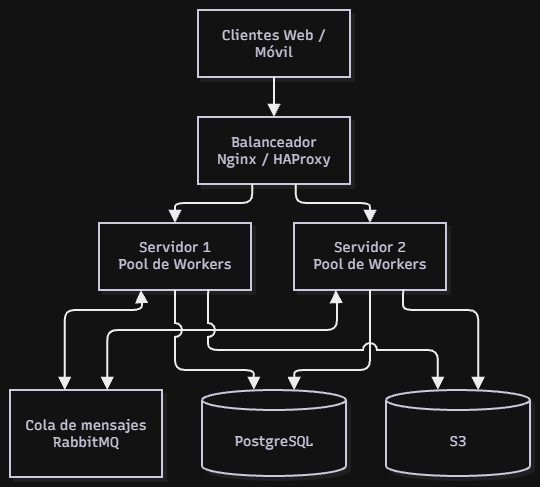

The diagram above was exported from draw.io. Its source (the exported page's mxGraphModel, read from the mxfile embedded in the PNG):
<mxGraphModel dx="1029" dy="519" grid="1" gridSize="10" guides="1" tooltips="1" connect="1" arrows="1" fold="1" page="1" pageScale="1" pageWidth="827" pageHeight="1169" math="0" shadow="0">
  <root>
    <mxCell id="0" />
    <mxCell id="1" parent="0" />
    <UserObject label="" mermaidData="{&#10;  &quot;data&quot;: &quot;flowchart TD\n    A[Clientes Web / Móvil] --&gt; B[Balanceador Nginx / HAProxy]\n\n    B --&gt; C1[Servidor 1&lt;br/&gt;Pool de Workers]\n    B --&gt; C2[Servidor 2&lt;br/&gt;Pool de Workers]\n\n    C1 &lt;--&gt; D[Cola de mensajes&lt;br/&gt;RabbitMQ]\n    C2 &lt;--&gt; D\n\n    C1 --&gt; E[(PostgreSQL)]\n    C2 --&gt; E\n\n    C1 --&gt; F[(S3)]\n    C2 --&gt; F&quot;,&#10;  &quot;config&quot;: null,&#10;  &quot;version&quot;: &quot;12&quot;&#10;}" id="317RMgQg4O54WhtvW1Bf-1">
      <mxCell connectable="0" parent="1" style="group;transparentBounds=1;editIcon=1;lockedGroup=0;groupPadding=10;" vertex="1">
        <mxGeometry as="geometry" />
      </mxCell>
    </UserObject>
    <UserObject label="Clientes Web / Móvil" mermaidId="n:A" mermaidBaseStyle="html=1;whiteSpace=wrap;strokeWidth=2;fillColor=#ffffff;strokeColor=#28253D;fontColor=#28253D;fontFamily=Recursive;fontSize=14;shadow=1;shadowColor=#000000;shadowOffsetX=4;shadowOffsetY=4;shadowBlur=0;shadowOpacity=6;" mermaidBaseValue="Clientes Web / Móvil" id="317RMgQg4O54WhtvW1Bf-2">
      <mxCell parent="317RMgQg4O54WhtvW1Bf-1" style="html=1;whiteSpace=wrap;strokeWidth=2;fillColor=#ffffff;strokeColor=#28253D;fontColor=#28253D;fontFamily=Recursive;fontSize=14;shadow=1;shadowColor=#000000;shadowOffsetX=4;shadowOffsetY=4;shadowBlur=0;shadowOpacity=6;labelWidth=120;fontSource=https%3A%2F%2Ffonts.googleapis.com%2Fcss%3Ffamily%3DRecursive;" vertex="1">
        <mxGeometry height="67" width="152" x="218" y="30" as="geometry" />
      </mxCell>
    </UserObject>
    <UserObject label="Balanceador Nginx / HAProxy" mermaidId="n:B" mermaidBaseStyle="html=1;whiteSpace=wrap;strokeWidth=2;fillColor=#ffffff;strokeColor=#28253D;fontColor=#28253D;fontFamily=Recursive;fontSize=14;shadow=1;shadowColor=#000000;shadowOffsetX=4;shadowOffsetY=4;shadowBlur=0;shadowOpacity=6;" mermaidBaseValue="Balanceador Nginx / HAProxy" id="317RMgQg4O54WhtvW1Bf-3">
      <mxCell parent="317RMgQg4O54WhtvW1Bf-1" style="html=1;whiteSpace=wrap;strokeWidth=2;fillColor=#ffffff;strokeColor=#28253D;fontColor=#28253D;fontFamily=Recursive;fontSize=14;shadow=1;shadowColor=#000000;shadowOffsetX=4;shadowOffsetY=4;shadowBlur=0;shadowOpacity=6;labelWidth=120;fontSource=https%3A%2F%2Ffonts.googleapis.com%2Fcss%3Ffamily%3DRecursive;" vertex="1">
        <mxGeometry height="67" width="152" x="218" y="137" as="geometry" />
      </mxCell>
    </UserObject>
    <UserObject label="Servidor 1&#10;Pool de Workers" mermaidId="n:C1" mermaidBaseStyle="html=1;whiteSpace=wrap;strokeWidth=2;fillColor=#ffffff;strokeColor=#28253D;fontColor=#28253D;fontFamily=Recursive;fontSize=14;shadow=1;shadowColor=#000000;shadowOffsetX=4;shadowOffsetY=4;shadowBlur=0;shadowOpacity=6;" mermaidBaseValue="Servidor 1&#10;Pool de Workers" id="317RMgQg4O54WhtvW1Bf-4">
      <mxCell parent="317RMgQg4O54WhtvW1Bf-1" style="html=1;whiteSpace=wrap;strokeWidth=2;fillColor=#ffffff;strokeColor=#28253D;fontColor=#28253D;fontFamily=Recursive;fontSize=14;shadow=1;shadowColor=#000000;shadowOffsetX=4;shadowOffsetY=4;shadowBlur=0;shadowOpacity=6;fontSource=https%3A%2F%2Ffonts.googleapis.com%2Fcss%3Ffamily%3DRecursive;" vertex="1">
        <mxGeometry height="67" width="152" x="119" y="243" as="geometry" />
      </mxCell>
    </UserObject>
    <UserObject label="Servidor 2&#10;Pool de Workers" mermaidId="n:C2" mermaidBaseStyle="html=1;whiteSpace=wrap;strokeWidth=2;fillColor=#ffffff;strokeColor=#28253D;fontColor=#28253D;fontFamily=Recursive;fontSize=14;shadow=1;shadowColor=#000000;shadowOffsetX=4;shadowOffsetY=4;shadowBlur=0;shadowOpacity=6;" mermaidBaseValue="Servidor 2&#10;Pool de Workers" id="317RMgQg4O54WhtvW1Bf-5">
      <mxCell parent="317RMgQg4O54WhtvW1Bf-1" style="html=1;whiteSpace=wrap;strokeWidth=2;fillColor=#ffffff;strokeColor=#28253D;fontColor=#28253D;fontFamily=Recursive;fontSize=14;shadow=1;shadowColor=#000000;shadowOffsetX=4;shadowOffsetY=4;shadowBlur=0;shadowOpacity=6;fontSource=https%3A%2F%2Ffonts.googleapis.com%2Fcss%3Ffamily%3DRecursive;" vertex="1">
        <mxGeometry height="67" width="152" x="314" y="243" as="geometry" />
      </mxCell>
    </UserObject>
    <UserObject label="Cola de mensajes&#10;RabbitMQ" mermaidId="n:D" mermaidBaseStyle="html=1;whiteSpace=wrap;strokeWidth=2;fillColor=#ffffff;strokeColor=#28253D;fontColor=#28253D;fontFamily=Recursive;fontSize=14;shadow=1;shadowColor=#000000;shadowOffsetX=4;shadowOffsetY=4;shadowBlur=0;shadowOpacity=6;" mermaidBaseValue="Cola de mensajes&#10;RabbitMQ" id="317RMgQg4O54WhtvW1Bf-6">
      <mxCell parent="317RMgQg4O54WhtvW1Bf-1" style="html=1;whiteSpace=wrap;strokeWidth=2;fillColor=#ffffff;strokeColor=#28253D;fontColor=#28253D;fontFamily=Recursive;fontSize=14;shadow=1;shadowColor=#000000;shadowOffsetX=4;shadowOffsetY=4;shadowBlur=0;shadowOpacity=6;labelWidth=120;fontSource=https%3A%2F%2Ffonts.googleapis.com%2Fcss%3Ffamily%3DRecursive;" vertex="1">
        <mxGeometry height="87" width="152" x="30" y="410" as="geometry" />
      </mxCell>
    </UserObject>
    <UserObject label="PostgreSQL" mermaidId="n:E" mermaidBaseStyle="html=1;shape=cylinder3;boundedLbl=1;backgroundOutline=1;size=10;strokeWidth=2;whiteSpace=wrap;fillColor=#ffffff;strokeColor=#28253D;fontColor=#28253D;fontFamily=Recursive;fontSize=14;shadow=1;shadowColor=#000000;shadowOffsetX=4;shadowOffsetY=4;shadowBlur=0;shadowOpacity=6;" mermaidBaseValue="PostgreSQL" id="317RMgQg4O54WhtvW1Bf-7">
      <mxCell parent="317RMgQg4O54WhtvW1Bf-1" style="html=1;shape=cylinder3;boundedLbl=1;backgroundOutline=1;size=10;strokeWidth=2;whiteSpace=wrap;fillColor=#ffffff;strokeColor=#28253D;fontColor=#28253D;fontFamily=Recursive;fontSize=14;shadow=1;shadowColor=#000000;shadowOffsetX=4;shadowOffsetY=4;shadowBlur=0;shadowOpacity=6;fontSource=https%3A%2F%2Ffonts.googleapis.com%2Fcss%3Ffamily%3DRecursive;" vertex="1">
        <mxGeometry height="86" width="144" x="222" y="410" as="geometry" />
      </mxCell>
    </UserObject>
    <UserObject label="S3" mermaidId="n:F" mermaidBaseStyle="html=1;shape=cylinder3;boundedLbl=1;backgroundOutline=1;size=10;strokeWidth=2;whiteSpace=wrap;fillColor=#ffffff;strokeColor=#28253D;fontColor=#28253D;fontFamily=Recursive;fontSize=14;shadow=1;shadowColor=#000000;shadowOffsetX=4;shadowOffsetY=4;shadowBlur=0;shadowOpacity=6;" mermaidBaseValue="S3" id="317RMgQg4O54WhtvW1Bf-8">
      <mxCell parent="317RMgQg4O54WhtvW1Bf-1" style="html=1;shape=cylinder3;boundedLbl=1;backgroundOutline=1;size=10;strokeWidth=2;whiteSpace=wrap;fillColor=#ffffff;strokeColor=#28253D;fontColor=#28253D;fontFamily=Recursive;fontSize=14;shadow=1;shadowColor=#000000;shadowOffsetX=4;shadowOffsetY=4;shadowBlur=0;shadowOpacity=6;fontSource=https%3A%2F%2Ffonts.googleapis.com%2Fcss%3Ffamily%3DRecursive;" vertex="1">
        <mxGeometry height="86" width="144" x="406" y="410" as="geometry" />
      </mxCell>
    </UserObject>
    <UserObject label="" mermaidId="e:A-&gt;B#0" mermaidBaseStyle="edgeStyle=orthogonalEdgeStyle;rounded=1;curved=0;startArrow=none;endArrow=block;endSize=8;jumpStyle=arc;jumpSize=12;strokeColor=#000000;exitX=0.5;exitY=0.99;entryX=0.5;entryY=0;strokeWidth=2;targetPerimeterSpacing=4;" mermaidBaseValue="" id="317RMgQg4O54WhtvW1Bf-9">
      <mxCell edge="1" parent="317RMgQg4O54WhtvW1Bf-1" source="317RMgQg4O54WhtvW1Bf-2" style="edgeStyle=orthogonalEdgeStyle;rounded=1;curved=0;startArrow=none;endArrow=block;endSize=8;jumpStyle=arc;jumpSize=12;strokeColor=#000000;exitX=0.5;exitY=0.99;entryX=0.5;entryY=0;strokeWidth=2;targetPerimeterSpacing=4;" target="317RMgQg4O54WhtvW1Bf-3">
        <mxGeometry relative="1" as="geometry">
          <Array as="points" />
        </mxGeometry>
      </mxCell>
    </UserObject>
    <UserObject label="" mermaidId="e:B-&gt;C1#0" mermaidBaseStyle="edgeStyle=orthogonalEdgeStyle;rounded=1;curved=0;startArrow=none;endArrow=block;endSize=8;jumpStyle=arc;jumpSize=12;strokeColor=#000000;exitX=0.36;exitY=0.99;entryX=0.5;entryY=0;strokeWidth=2;targetPerimeterSpacing=4;" mermaidBaseValue="" id="317RMgQg4O54WhtvW1Bf-10">
      <mxCell edge="1" parent="317RMgQg4O54WhtvW1Bf-1" source="317RMgQg4O54WhtvW1Bf-3" style="edgeStyle=orthogonalEdgeStyle;rounded=1;curved=0;startArrow=none;endArrow=block;endSize=8;jumpStyle=arc;jumpSize=12;strokeColor=#000000;exitX=0.36;exitY=0.99;entryX=0.5;entryY=0;strokeWidth=2;targetPerimeterSpacing=4;" target="317RMgQg4O54WhtvW1Bf-4">
        <mxGeometry relative="1" as="geometry">
          <Array as="points">
            <mxPoint x="272" y="223" />
            <mxPoint x="195" y="223" />
          </Array>
        </mxGeometry>
      </mxCell>
    </UserObject>
    <UserObject label="" mermaidId="e:B-&gt;C2#0" mermaidBaseStyle="edgeStyle=orthogonalEdgeStyle;rounded=1;curved=0;startArrow=none;endArrow=block;endSize=8;jumpStyle=arc;jumpSize=12;strokeColor=#000000;exitX=0.64;exitY=0.99;entryX=0.5;entryY=0;strokeWidth=2;targetPerimeterSpacing=4;" mermaidBaseValue="" id="317RMgQg4O54WhtvW1Bf-11">
      <mxCell edge="1" parent="317RMgQg4O54WhtvW1Bf-1" source="317RMgQg4O54WhtvW1Bf-3" style="edgeStyle=orthogonalEdgeStyle;rounded=1;curved=0;startArrow=none;endArrow=block;endSize=8;jumpStyle=arc;jumpSize=12;strokeColor=#000000;exitX=0.64;exitY=0.99;entryX=0.5;entryY=0;strokeWidth=2;targetPerimeterSpacing=4;" target="317RMgQg4O54WhtvW1Bf-5">
        <mxGeometry relative="1" as="geometry">
          <Array as="points">
            <mxPoint x="316" y="223" />
            <mxPoint x="390" y="223" />
          </Array>
        </mxGeometry>
      </mxCell>
    </UserObject>
    <UserObject label="" mermaidId="e:C1-&gt;D#0" mermaidBaseStyle="edgeStyle=orthogonalEdgeStyle;rounded=1;curved=0;startArrow=block;startSize=8;endArrow=block;endSize=8;jumpStyle=arc;jumpSize=12;strokeColor=#000000;exitX=0.28;exitY=0.99;entryX=0.36;entryY=0;strokeWidth=2;targetPerimeterSpacing=4;sourcePerimeterSpacing=4;" mermaidBaseValue="" id="317RMgQg4O54WhtvW1Bf-12">
      <mxCell edge="1" parent="317RMgQg4O54WhtvW1Bf-1" source="317RMgQg4O54WhtvW1Bf-4" style="edgeStyle=orthogonalEdgeStyle;rounded=1;curved=0;startArrow=block;startSize=8;endArrow=block;endSize=8;jumpStyle=arc;jumpSize=12;strokeColor=#000000;exitX=0.28;exitY=0.99;entryX=0.36;entryY=0;strokeWidth=2;targetPerimeterSpacing=4;sourcePerimeterSpacing=4;" target="317RMgQg4O54WhtvW1Bf-6">
        <mxGeometry relative="1" as="geometry">
          <Array as="points">
            <mxPoint x="162" y="330" />
            <mxPoint x="84" y="330" />
          </Array>
        </mxGeometry>
      </mxCell>
    </UserObject>
    <UserObject label="" mermaidId="e:C2-&gt;D#0" mermaidBaseStyle="edgeStyle=orthogonalEdgeStyle;rounded=1;curved=0;startArrow=block;startSize=8;endArrow=block;endSize=8;jumpStyle=arc;jumpSize=12;strokeColor=#000000;exitX=0.28;exitY=0.99;entryX=0.64;entryY=0;strokeWidth=2;targetPerimeterSpacing=4;sourcePerimeterSpacing=4;" mermaidBaseValue="" id="317RMgQg4O54WhtvW1Bf-13">
      <mxCell edge="1" parent="317RMgQg4O54WhtvW1Bf-1" source="317RMgQg4O54WhtvW1Bf-5" style="edgeStyle=orthogonalEdgeStyle;rounded=1;curved=0;startArrow=block;startSize=8;endArrow=block;endSize=8;jumpStyle=arc;jumpSize=12;strokeColor=#000000;exitX=0.28;exitY=0.99;entryX=0.64;entryY=0;strokeWidth=2;targetPerimeterSpacing=4;sourcePerimeterSpacing=4;" target="317RMgQg4O54WhtvW1Bf-6">
        <mxGeometry relative="1" as="geometry">
          <Array as="points">
            <mxPoint x="357" y="350" />
            <mxPoint x="128" y="350" />
          </Array>
        </mxGeometry>
      </mxCell>
    </UserObject>
    <UserObject label="" mermaidId="e:C1-&gt;E#0" mermaidBaseStyle="edgeStyle=orthogonalEdgeStyle;rounded=1;curved=0;startArrow=none;endArrow=block;endSize=8;jumpStyle=arc;jumpSize=12;strokeColor=#000000;exitX=0.5;exitY=0.99;entryX=0.36;entryY=0;strokeWidth=2;targetPerimeterSpacing=4;" mermaidBaseValue="" id="317RMgQg4O54WhtvW1Bf-14">
      <mxCell edge="1" parent="317RMgQg4O54WhtvW1Bf-1" source="317RMgQg4O54WhtvW1Bf-4" style="edgeStyle=orthogonalEdgeStyle;rounded=1;curved=0;startArrow=none;endArrow=block;endSize=8;jumpStyle=arc;jumpSize=12;strokeColor=#000000;exitX=0.5;exitY=0.99;entryX=0.36;entryY=0;strokeWidth=2;targetPerimeterSpacing=4;" target="317RMgQg4O54WhtvW1Bf-7">
        <mxGeometry relative="1" as="geometry">
          <Array as="points">
            <mxPoint x="195" y="390" />
            <mxPoint x="273" y="390" />
          </Array>
        </mxGeometry>
      </mxCell>
    </UserObject>
    <UserObject label="" mermaidId="e:C2-&gt;E#0" mermaidBaseStyle="edgeStyle=orthogonalEdgeStyle;rounded=1;curved=0;startArrow=none;endArrow=block;endSize=8;jumpStyle=arc;jumpSize=12;strokeColor=#000000;exitX=0.5;exitY=0.99;entryX=0.64;entryY=0;strokeWidth=2;targetPerimeterSpacing=4;" mermaidBaseValue="" id="317RMgQg4O54WhtvW1Bf-15">
      <mxCell edge="1" parent="317RMgQg4O54WhtvW1Bf-1" source="317RMgQg4O54WhtvW1Bf-5" style="edgeStyle=orthogonalEdgeStyle;rounded=1;curved=0;startArrow=none;endArrow=block;endSize=8;jumpStyle=arc;jumpSize=12;strokeColor=#000000;exitX=0.5;exitY=0.99;entryX=0.64;entryY=0;strokeWidth=2;targetPerimeterSpacing=4;" target="317RMgQg4O54WhtvW1Bf-7">
        <mxGeometry relative="1" as="geometry">
          <Array as="points">
            <mxPoint x="390" y="390" />
            <mxPoint x="315" y="390" />
          </Array>
        </mxGeometry>
      </mxCell>
    </UserObject>
    <UserObject label="" mermaidId="e:C1-&gt;F#0" mermaidBaseStyle="edgeStyle=orthogonalEdgeStyle;rounded=1;curved=0;startArrow=none;endArrow=block;endSize=8;jumpStyle=arc;jumpSize=12;strokeColor=#000000;exitX=0.72;exitY=0.99;entryX=0.36;entryY=0;strokeWidth=2;targetPerimeterSpacing=4;" mermaidBaseValue="" id="317RMgQg4O54WhtvW1Bf-16">
      <mxCell edge="1" parent="317RMgQg4O54WhtvW1Bf-1" source="317RMgQg4O54WhtvW1Bf-4" style="edgeStyle=orthogonalEdgeStyle;rounded=1;curved=0;startArrow=none;endArrow=block;endSize=8;jumpStyle=arc;jumpSize=12;strokeColor=#000000;exitX=0.72;exitY=0.99;entryX=0.36;entryY=0;strokeWidth=2;targetPerimeterSpacing=4;" target="317RMgQg4O54WhtvW1Bf-8">
        <mxGeometry relative="1" as="geometry">
          <Array as="points">
            <mxPoint x="228" y="370" />
            <mxPoint x="457" y="370" />
          </Array>
        </mxGeometry>
      </mxCell>
    </UserObject>
    <UserObject label="" mermaidId="e:C2-&gt;F#0" mermaidBaseStyle="edgeStyle=orthogonalEdgeStyle;rounded=1;curved=0;startArrow=none;endArrow=block;endSize=8;jumpStyle=arc;jumpSize=12;strokeColor=#000000;exitX=0.72;exitY=0.99;entryX=0.64;entryY=0;strokeWidth=2;targetPerimeterSpacing=4;" mermaidBaseValue="" id="317RMgQg4O54WhtvW1Bf-17">
      <mxCell edge="1" parent="317RMgQg4O54WhtvW1Bf-1" source="317RMgQg4O54WhtvW1Bf-5" style="edgeStyle=orthogonalEdgeStyle;rounded=1;curved=0;startArrow=none;endArrow=block;endSize=8;jumpStyle=arc;jumpSize=12;strokeColor=#000000;exitX=0.72;exitY=0.99;entryX=0.64;entryY=0;strokeWidth=2;targetPerimeterSpacing=4;" target="317RMgQg4O54WhtvW1Bf-8">
        <mxGeometry relative="1" as="geometry">
          <Array as="points">
            <mxPoint x="423" y="330" />
            <mxPoint x="499" y="330" />
          </Array>
        </mxGeometry>
      </mxCell>
    </UserObject>
  </root>
</mxGraphModel>